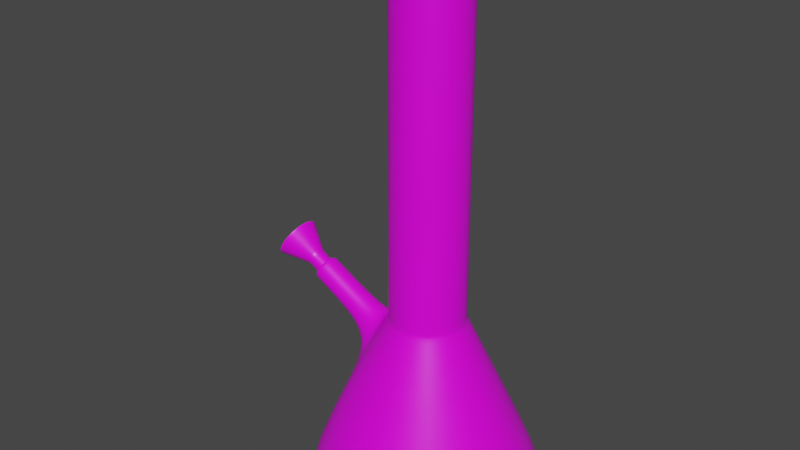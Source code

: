# Source: bong.blend  (saved by Blender 3.3.6; exported with 4.5.12 LTS)
import bpy
from mathutils import Matrix  # noqa: F401  (used for matrix-valued properties, if any)

bpy.ops.wm.read_factory_settings(use_empty=True)
scene = bpy.context.scene
scene.name = 'Scene'

# ---- images (referenced by path relative to the original .blend; pixels are not part of the script)
import os
ASSET_DIR = os.environ.get("B2B_ASSET_DIR", "")  # directory of the original .blend (textures are referenced by path, not embedded)
HERE = os.path.dirname(os.path.abspath(__file__))  # packed textures are extracted next to this script under _unpacked/

def load_image(name, relpath, width, height, colorspace="sRGB"):
    """Load a texture the original file referenced (path relative to the .blend, or extracted next to this script)."""
    p = next((c for c in (os.path.join(HERE, relpath), os.path.join(ASSET_DIR, relpath)) if relpath and os.path.exists(c)), "")
    if p:
        img = bpy.data.images.load(p, check_existing=True)
        img.name = name
    else:  # same state as the original file: an image datablock whose file is absent (Cycles renders it pink)
        img = bpy.data.images.new(name, width, height)
        img.source = "FILE"
        img.filepath = "//" + (relpath or name)
    img.colorspace_settings.name = colorspace
    return img
img_bong_diffuse_png = load_image('bong-diffuse.png', 'bong-diffuse.png', 1024, 1024, 'sRGB')

# ---- materials (node trees are filled in below, after node groups)
mat_material = bpy.data.materials.new('Material')
mat_material.alpha_threshold = 0.0
mat_material.use_transparent_shadow = False
mat_material.line_color = (0.0, 0.0, 0.0, 1.0)

# ---- node groups
ng_auto_smooth = bpy.data.node_groups.new('Auto Smooth', 'GeometryNodeTree')
_s = ng_auto_smooth.interface.new_socket(name='Geometry', in_out='OUTPUT', socket_type='NodeSocketGeometry')
_s = ng_auto_smooth.interface.new_socket(name='Geometry', in_out='INPUT', socket_type='NodeSocketGeometry')
_s = ng_auto_smooth.interface.new_socket(name='Angle', in_out='INPUT', socket_type='NodeSocketFloat')
_s.subtype = 'ANGLE'
_s.min_value = 0.0
_s.max_value = 3.142
ng_auto_smooth.is_modifier = True
_N = ng_auto_smooth.nodes; _L = ng_auto_smooth.links
n0 = _N.new('NodeGroupOutput'); n0.name = 'Group Output'; n0.location = (480, -100)
n1 = _N.new('NodeGroupInput'); n1.name = 'Group Input'; n1.location = (-420, -300)
n2 = _N.new('NodeGroupInput'); n2.name = 'Group Input.001'; n2.location = (-60, -100)
n3 = _N.new('GeometryNodeSetShadeSmooth'); n3.name = 'Set Shade Smooth'; n3.location = (120, -100)
n3.domain = 'EDGE'
n4 = _N.new('GeometryNodeSetShadeSmooth'); n4.name = 'Set Shade Smooth.001'; n4.location = (300, -100)
n5 = _N.new('GeometryNodeInputMeshEdgeAngle'); n5.name = 'Edge Angle'; n5.location = (-420, -220)
n6 = _N.new('GeometryNodeInputEdgeSmooth'); n6.name = 'Is Edge Smooth'; n6.location = (-60, -160)
n7 = _N.new('GeometryNodeInputShadeSmooth'); n7.name = 'Is Face Smooth'; n7.location = (-240, -340)
n8 = _N.new('FunctionNodeBooleanMath'); n8.name = 'Boolean Math'; n8.location = (-60, -220)
n9 = _N.new('FunctionNodeCompare'); n9.name = 'Compare'; n9.location = (-240, -180)
n9.operation = 'LESS_EQUAL'
_L.new(n5.outputs[0], n9.inputs[0])
_L.new(n4.outputs[0], n0.inputs[0])
_L.new(n1.outputs[1], n9.inputs[1])
_L.new(n9.outputs[0], n8.inputs[0])
_L.new(n7.outputs[0], n8.inputs[1])
_L.new(n2.outputs[0], n3.inputs[0])
_L.new(n6.outputs[0], n3.inputs[1])
_L.new(n3.outputs[0], n4.inputs[0])
_L.new(n8.outputs[0], n3.inputs[2])
n0.is_active_output = True

# ---- material node trees
mat_material.use_nodes = True; mat_material.node_tree.nodes.clear()
_N = mat_material.node_tree.nodes; _L = mat_material.node_tree.links
n0 = _N.new('ShaderNodeOutputMaterial'); n0.name = 'Material Output'; n0.location = (300, 300)
n1 = _N.new('ShaderNodeBsdfPrincipled'); n1.name = 'Principled BSDF'; n1.location = (10, 300)
n1.distribution = 'GGX'
n1.subsurface_method = 'RANDOM_WALK_SKIN'
n1.inputs[2].default_value = 0.4
n1.inputs[3].default_value = 1.45
n1.inputs[27].default_value = (0.0, 0.0, 0.0, 1.0)
n1.inputs[28].default_value = 1.0
n2 = _N.new('ShaderNodeTexImage'); n2.name = 'Image Texture'; n2.location = (-394, 188)
n2.image = img_bong_diffuse_png
_L.new(n1.outputs[0], n0.inputs[0])
_L.new(n2.outputs[0], n1.inputs[0])
n0.is_active_output = True

# ---- world
world_world = bpy.data.worlds.new('World'); scene.world = world_world
world_world.use_nodes = True; world_world.node_tree.nodes.clear()
_N = world_world.node_tree.nodes; _L = world_world.node_tree.links
n0 = _N.new('ShaderNodeOutputWorld'); n0.name = 'World Output'; n0.location = (300, 300)
n1 = _N.new('ShaderNodeBackground'); n1.name = 'Background'; n1.location = (10, 300)
n1.inputs[0].default_value = (0.05088, 0.05088, 0.05088, 1.0)
_L.new(n1.outputs[0], n0.inputs[0])
n0.is_active_output = True
world_world.color = (0.05088, 0.05088, 0.05088)
world_world.use_sun_shadow = False
world_world.sun_shadow_jitter_overblur = 0.0

# ---- meshes
me_bong = bpy.data.meshes.new('Bong')
me_bong.from_pydata([(3.725e-09, 2.98e-08, 0.0), (1.042e-08, -0.01784, 0.07549), (0.01262, -0.01262, 0.07549), (0.01784, 3.569e-08, 0.07549), (0.01262, 0.01262, 0.07549), (-2.763e-09, 0.01784, 0.07549), (-0.01262, 0.01262, 0.07549), (-0.01784, 2.307e-08, 0.07549), (-0.01262, -0.01262, 0.07549), (1.042e-08, -0.01784, 0.2184), (0.01262, -0.01262, 0.2184), (0.01784, 3.569e-08, 0.2184), (0.01262, 0.01262, 0.2184), (-2.763e-09, 0.01784, 0.2184), (-0.01262, 0.01262, 0.2184), (-0.01784, 2.307e-08, 0.2184), (-0.01262, -0.01262, 0.2184), (1.023e-08, -0.01672, 0.2251), (0.01182, -0.01182, 0.2251), (0.01672, 3.536e-08, 0.2251), (0.01182, 0.01182, 0.2251), (-2.123e-09, 0.01672, 0.2251), (-0.01182, 0.01182, 0.2251), (-0.01672, 2.353e-08, 0.2251), (-0.01182, -0.01182, 0.2251), (8.706e-09, -0.01175, 0.2234), (0.00831, -0.00831, 0.2234), (0.01175, 3.371e-08, 0.2234), (0.00831, 0.00831, 0.2234), (2.067e-11, 0.01175, 0.2234), (-0.00831, 0.00831, 0.2234), (-0.01175, 2.54e-08, 0.2234), (-0.00831, -0.00831, 0.2234), (8.32e-09, -0.01033, 0.2162), (0.007307, -0.007307, 0.2162), (0.01033, 3.324e-08, 0.2162), (0.007307, 0.007307, 0.2162), (6.83e-10, 0.01033, 0.2162), (-0.007307, 0.007307, 0.2162), (-0.01033, 2.594e-08, 0.2162), (-0.007307, -0.007307, 0.2162), (8.32e-09, -0.01033, 0.06452), (0.007307, -0.007307, 0.06452), (0.01033, 3.324e-08, 0.06452), (0.007307, 0.007307, 0.06452), (6.83e-10, 0.01033, 0.06452), (-0.007307, 0.007307, 0.06452), (-0.01033, 2.594e-08, 0.06452), (-0.007307, -0.007307, 0.06452), (-3.148e-09, 0.01874, 0.07375), (0.01874, 3.6e-08, 0.07375), (0.01325, 0.01325, 0.07375), (1.07e-08, -0.01874, 0.07375), (0.01325, -0.01325, 0.07375), (0.01262, -0.01262, 0.07771), (0.01784, 3.569e-08, 0.07771), (-0.01784, 2.307e-08, 0.07771), (-0.01262, -0.01262, 0.07771), (-2.763e-09, 0.01784, 0.07771), (-0.01262, 0.01262, 0.07771), (0.01262, 0.01262, 0.07771), (1.042e-08, -0.01784, 0.07771), (2.057e-08, -0.05078, 0.0009517), (2.168e-08, -0.05396, 0.005723), (2.162e-08, -0.05403, 0.002393), (0.03816, -0.03816, 0.005723), (0.03591, -0.03591, 0.0009517), (0.03821, -0.03821, 0.002393), (0.05396, 4.802e-08, 0.005723), (0.05078, 4.692e-08, 0.0009517), (0.05403, 4.804e-08, 0.002393), (0.03816, 0.03816, 0.005723), (0.03591, 0.03591, 0.0009517), (0.03821, 0.03821, 0.002393), (-1.821e-08, 0.05396, 0.005723), (-1.696e-08, 0.05078, 0.0009517), (-1.83e-08, 0.05403, 0.002393), (-0.03591, 0.03591, 0.0009517), (-0.03821, 0.03821, 0.002393), (-0.05078, 1.101e-08, 0.0009517), (-0.05403, 9.858e-09, 0.002393), (-0.03591, -0.03591, 0.0009517), (-0.03821, -0.03821, 0.002393), (0.01262, -0.01262, 0.2173), (-0.01784, 2.307e-08, 0.2173), (-2.763e-09, 0.01784, 0.2173), (1.042e-08, -0.01784, 0.2173), (0.01784, 3.569e-08, 0.2173), (-0.01262, -0.01262, 0.2173), (-0.01262, 0.01262, 0.2173), (0.01262, 0.01262, 0.2173), (-0.01325, 0.01325, 0.07375), (-0.01874, 2.274e-08, 0.07375), (-0.01325, -0.01325, 0.07375), (-0.03816, 0.03816, 0.005723), (-0.05396, 9.855e-09, 0.005723), (-0.03816, -0.03816, 0.005723), (-0.0536, 1.128e-08, 0.08429), (-0.06002, 8.46e-09, 0.07257), (-0.05559, 0.004196, 0.08066), (-0.05559, -0.004196, 0.08066), (-0.05798, 0.004516, 0.07631), (-0.05798, -0.004516, 0.07631), (-0.01875, 0.008157, 0.06719), (-0.03197, 0.005827, 0.06892), (-0.02359, 0.006468, 0.06668), (-0.03914, 1.594e-08, 0.06112), (-0.03703, 1.625e-08, 0.03929), (-0.03488, 1.707e-08, 0.05121), (-0.01875, -0.008157, 0.06719), (-0.03197, -0.005827, 0.06892), (-0.02359, -0.006468, 0.06668), (-0.02741, 0.01559, 0.04443), (-0.03438, 0.00628, 0.06224), (-0.02806, 0.01058, 0.05468), (-0.03438, -0.00628, 0.06224), (-0.02741, -0.01559, 0.04443), (-0.02806, -0.01058, 0.05468), (-0.03263, 1.878e-08, 0.07279), (-0.01988, 2.255e-08, 0.07161), (-0.02461, 2.13e-08, 0.0701), (-0.05508, 0.005827, 0.08159), (-0.05453, 1.12e-08, 0.08261), (-0.05508, -0.005827, 0.08159), (-0.05846, 0.00628, 0.07544), (-0.05911, 8.214e-09, 0.07425), (-0.05846, -0.00628, 0.07544), (-0.002071, 3.988e-08, 0.05385), (-0.006651, 3.689e-08, 0.0455), (-0.003137, 0.004196, 0.05191), (-0.003137, -0.004196, 0.05191), (-0.005523, 0.004516, 0.04756), (-0.005523, -0.004516, 0.04756), (-0.05458, 1.095e-08, 0.08373), (-0.05585, 0.005011, 0.08141), (-0.05585, -0.005011, 0.08141), (-0.05873, 0.005398, 0.07615), (-0.06008, 8.046e-09, 0.07369), (-0.05873, -0.005398, 0.07615), (-0.05423, 0.005827, 0.08112), (-0.05283, 1.156e-08, 0.08386), (-0.05757, 0.00628, 0.07495), (-0.05925, 8.736e-09, 0.07215), (-0.05757, -0.00628, 0.07495), (-0.05423, -0.005827, 0.08112), (-2.506e-09, 0.01799, 0.2238), (-2.873e-09, 0.01857, 0.2197), (-2.847e-09, 0.01894, 0.2218), (-0.01313, 0.01313, 0.2197), (-0.01272, 0.01272, 0.2238), (-0.0134, 0.0134, 0.2218), (-0.01857, 2.314e-08, 0.2197), (-0.01799, 2.342e-08, 0.2238), (-0.01894, 2.328e-08, 0.2218), (1.045e-08, -0.01799, 0.2238), (1.055e-08, -0.01857, 0.2197), (1.061e-08, -0.01894, 0.2218), (0.01313, -0.01313, 0.2197), (0.01272, -0.01272, 0.2238), (0.0134, -0.0134, 0.2218), (0.01857, 3.561e-08, 0.2197), (0.01799, 3.54e-08, 0.2238), (0.01894, 3.548e-08, 0.2218), (0.01313, 0.01313, 0.2197), (0.01272, 0.01272, 0.2238), (0.0134, 0.0134, 0.2218), (-0.01272, -0.01272, 0.2238), (-0.01313, -0.01313, 0.2197), (-0.0134, -0.0134, 0.2218), (0.01006, 0.01006, 0.2253), (-1.032e-09, 0.01423, 0.2253), (0.01006, -0.01006, 0.2253), (0.01423, 3.452e-08, 0.2253), (-0.01423, 2.445e-08, 0.2253), (-0.01006, -0.01006, 0.2253), (-0.01006, 0.01006, 0.2253), (9.488e-09, -0.01423, 0.2253), (1.504e-08, -0.0352, 0.008979), (0.02489, -0.02489, 0.008979), (0.0352, 4.097e-08, 0.008979), (0.02489, 0.02489, 0.008979), (-1.098e-08, 0.0352, 0.008979), (-0.02489, 0.02489, 0.008979), (-0.0352, 1.607e-08, 0.008979), (-0.02489, -0.02489, 0.008979)], [], [(94, 91, 49, 74), (71, 51, 50, 68), (74, 49, 51, 71), (63, 52, 93, 96), (68, 50, 53, 65), (93, 8, 7, 92), (91, 6, 5, 49), (51, 4, 3, 50), (53, 2, 1, 52), (52, 1, 8, 93), (92, 7, 6, 91), (49, 5, 4, 51), (50, 3, 2, 53), (87, 11, 10, 83), (88, 16, 15, 84), (89, 14, 13, 85), (90, 12, 11, 87), (83, 10, 9, 86), (86, 9, 16, 88), (84, 15, 14, 89), (85, 13, 12, 90), (154, 17, 24, 166), (16, 167, 151, 15), (145, 21, 20, 164), (164, 20, 19, 161), (166, 24, 23, 152), (13, 146, 163, 12), (161, 19, 18, 158), (158, 18, 17, 154), (14, 148, 146, 13), (12, 163, 160, 11), (9, 155, 167, 16), (10, 157, 155, 9), (15, 151, 148, 14), (152, 23, 22, 149), (11, 160, 157, 10), (170, 29, 28, 169), (172, 27, 26, 171), (174, 32, 31, 173), (175, 30, 29, 170), (169, 28, 27, 172), (171, 26, 25, 176), (176, 25, 32, 174), (173, 31, 30, 175), (25, 33, 40, 32), (31, 39, 38, 30), (29, 37, 36, 28), (27, 35, 34, 26), (32, 40, 39, 31), (30, 38, 37, 29), (28, 36, 35, 27), (26, 34, 33, 25), (38, 46, 45, 37), (36, 44, 43, 35), (34, 42, 41, 33), (33, 41, 48, 40), (39, 47, 46, 38), (37, 45, 44, 36), (35, 43, 42, 34), (40, 48, 47, 39), (0, 69, 66), (0, 75, 72), (0, 79, 77), (0, 62, 81), (0, 66, 62), (0, 72, 69), (0, 77, 75), (0, 81, 79), (5, 58, 60, 4), (7, 56, 59, 6), (1, 61, 57, 8), (2, 54, 61, 1), (4, 60, 55, 3), (6, 59, 58, 5), (8, 57, 56, 7), (3, 55, 54, 2), (66, 67, 64, 62), (67, 65, 63, 64), (69, 70, 67, 66), (70, 68, 65, 67), (72, 73, 70, 69), (73, 71, 68, 70), (75, 76, 73, 72), (76, 74, 71, 73), (77, 78, 76, 75), (78, 94, 74, 76), (79, 80, 78, 77), (80, 95, 94, 78), (81, 82, 80, 79), (82, 96, 95, 80), (62, 64, 82, 81), (64, 63, 96, 82), (65, 53, 52, 63), (58, 85, 90, 60), (56, 84, 89, 59), (61, 86, 88, 57), (54, 83, 86, 61), (60, 90, 87, 55), (59, 89, 85, 58), (57, 88, 84, 56), (55, 87, 83, 54), (142, 98, 124, 141), (144, 123, 126, 143), (140, 97, 123, 144), (143, 126, 98, 142), (109, 93, 92, 119), (139, 121, 97, 140), (119, 92, 91, 103), (141, 124, 121, 139), (122, 127, 130, 100), (102, 132, 128, 125), (112, 94, 95, 107), (116, 96, 93, 109), (107, 95, 96, 116), (119, 120, 111, 109), (120, 118, 110, 111), (113, 114, 108, 106), (114, 112, 107, 108), (106, 108, 117, 115), (108, 107, 116, 117), (115, 117, 111, 110), (117, 116, 109, 111), (104, 105, 114, 113), (105, 103, 112, 114), (103, 105, 120, 119), (105, 104, 118, 120), (103, 91, 94, 112), (133, 97, 121, 134), (135, 123, 97, 133), (136, 124, 98, 137), (137, 98, 126, 138), (138, 126, 123, 135), (134, 121, 124, 136), (128, 127, 129, 131), (132, 130, 127, 128), (100, 130, 132, 102), (125, 128, 131, 101), (99, 129, 127, 122), (101, 131, 129, 99), (99, 134, 136, 101), (102, 138, 135, 100), (125, 137, 138, 102), (101, 136, 137, 125), (100, 135, 133, 122), (122, 133, 134, 99), (113, 141, 139, 104), (104, 139, 140, 118), (115, 143, 142, 106), (118, 140, 144, 110), (110, 144, 143, 115), (106, 142, 141, 113), (149, 145, 147, 150), (150, 147, 146, 148), (152, 149, 150, 153), (153, 150, 148, 151), (158, 154, 156, 159), (159, 156, 155, 157), (161, 158, 159, 162), (162, 159, 157, 160), (164, 161, 162, 165), (165, 162, 160, 163), (154, 166, 168, 156), (156, 168, 167, 155), (145, 164, 165, 147), (147, 165, 163, 146), (166, 152, 153, 168), (168, 153, 151, 167), (149, 22, 21, 145), (23, 173, 175, 22), (17, 176, 174, 24), (18, 171, 176, 17), (20, 169, 172, 19), (22, 175, 170, 21), (24, 174, 173, 23), (19, 172, 171, 18), (21, 170, 169, 20), (47, 48, 184, 183), (45, 46, 182, 181), (43, 44, 180, 179), (41, 42, 178, 177), (48, 41, 177, 184), (46, 47, 183, 182), (44, 45, 181, 180), (42, 43, 179, 178), (178, 179, 180, 181, 182, 183, 184, 177)])
me_bong.polygons.foreach_set('use_smooth', [True] * 185)
_uv = me_bong.uv_layers.new(name='UVMap')
_uv.uv.foreach_set('vector', [0.568, 0.07661, 0.4334, 0.1852, 0.4119, 0.1531, 0.5239, 0.005488, 0.6774, 0.4598, 0.4881, 0.4283, 0.4886, 0.3875, 0.6786, 0.3874, 0.6758, 0.5469, 0.4831, 0.4673, 0.4881, 0.4283, 0.6774, 0.4598, 0.6594, 0.2562, 0.4795, 0.3048, 0.47, 0.2635, 0.6375, 0.1956, 0.6786, 0.3874, 0.4886, 0.3875, 0.4857, 0.3462, 0.673, 0.3198, 0.47, 0.2635, 0.4644, 0.2652, 0.4486, 0.2244, 0.4538, 0.2219, 0.4334, 0.1852, 0.4288, 0.1881, 0.4083, 0.1565, 0.4119, 0.1531, 0.4881, 0.4283, 0.4826, 0.428, 0.4831, 0.3877, 0.4886, 0.3875, 0.4857, 0.3462, 0.4801, 0.3468, 0.4739, 0.3059, 0.4795, 0.3048, 0.4795, 0.3048, 0.4739, 0.3059, 0.4644, 0.2652, 0.47, 0.2635, 0.4538, 0.2219, 0.4486, 0.2244, 0.4288, 0.1881, 0.4334, 0.1852, 0.4831, 0.4673, 0.4781, 0.4658, 0.4826, 0.428, 0.4881, 0.4283, 0.4886, 0.3875, 0.4831, 0.3877, 0.4801, 0.3468, 0.4857, 0.3462, 0.1097, 0.4543, 0.107, 0.4544, 0.1049, 0.4211, 0.1075, 0.4208, 0.09293, 0.3577, 0.0905, 0.3585, 0.07815, 0.3285, 0.08052, 0.3273, 0.06362, 0.2976, 0.06129, 0.2992, 0.0387, 0.2698, 0.04104, 0.268, 0.1074, 0.4899, 0.1044, 0.4895, 0.107, 0.4544, 0.1097, 0.4543, 0.1075, 0.4208, 0.1049, 0.4211, 0.09931, 0.3893, 0.1018, 0.3888, 0.1018, 0.3888, 0.09931, 0.3893, 0.0905, 0.3585, 0.09293, 0.3577, 0.08052, 0.3273, 0.07815, 0.3285, 0.06129, 0.2992, 0.06362, 0.2976, 0.09979, 0.5287, 0.09653, 0.5281, 0.1044, 0.4895, 0.1074, 0.4899, 0.08624, 0.3924, 0.08218, 0.3933, 0.07393, 0.3645, 0.07784, 0.3631, 0.0905, 0.3585, 0.08737, 0.3596, 0.0751, 0.33, 0.07815, 0.3285, 0.07882, 0.5241, 0.074, 0.5211, 0.08521, 0.4862, 0.08971, 0.4871, 0.08971, 0.4871, 0.08521, 0.4862, 0.08845, 0.4541, 0.0928, 0.4542, 0.07784, 0.3631, 0.07393, 0.3645, 0.06217, 0.3366, 0.06592, 0.3347, 0.09653, 0.5281, 0.09232, 0.5281, 0.1007, 0.4889, 0.1044, 0.4895, 0.0928, 0.4542, 0.08845, 0.4541, 0.08713, 0.4232, 0.09133, 0.4227, 0.09133, 0.4227, 0.08713, 0.4232, 0.08218, 0.3933, 0.08624, 0.3924, 0.06129, 0.2992, 0.05823, 0.3013, 0.03486, 0.2718, 0.0387, 0.2698, 0.1044, 0.4895, 0.1007, 0.4889, 0.1035, 0.4543, 0.107, 0.4544, 0.09931, 0.3893, 0.09609, 0.3901, 0.08737, 0.3596, 0.0905, 0.3585, 0.1049, 0.4211, 0.1015, 0.4215, 0.09609, 0.3901, 0.09931, 0.3893, 0.07815, 0.3285, 0.0751, 0.33, 0.05823, 0.3013, 0.06129, 0.2992, 0.06592, 0.3347, 0.06217, 0.3366, 0.04612, 0.3102, 0.0496, 0.3076, 0.107, 0.4544, 0.1035, 0.4543, 0.1015, 0.4215, 0.1049, 0.4211, 0.06785, 0.516, 0.06007, 0.5101, 0.06976, 0.4832, 0.07877, 0.485, 0.08225, 0.4541, 0.07347, 0.4541, 0.07261, 0.4252, 0.08114, 0.424, 0.0684, 0.3666, 0.06055, 0.3698, 0.04958, 0.3438, 0.05694, 0.3396, 0.04144, 0.3141, 0.03488, 0.3196, 0.01554, 0.3, 0.01956, 0.2921, 0.07877, 0.485, 0.06976, 0.4832, 0.07347, 0.4541, 0.08225, 0.4541, 0.08114, 0.424, 0.07261, 0.4252, 0.06819, 0.397, 0.07641, 0.3948, 0.07641, 0.3948, 0.06819, 0.397, 0.06055, 0.3698, 0.0684, 0.3666, 0.05694, 0.3396, 0.04958, 0.3438, 0.03488, 0.3196, 0.04144, 0.3141, 0.06819, 0.397, 0.04532, 0.4023, 0.03876, 0.3778, 0.06055, 0.3698, 0.04958, 0.3438, 0.0293, 0.3547, 0.01658, 0.3342, 0.03488, 0.3196, 0.06007, 0.5101, 0.03925, 0.5014, 0.04667, 0.4783, 0.06976, 0.4832, 0.07347, 0.4541, 0.04972, 0.4533, 0.04907, 0.4277, 0.07261, 0.4252, 0.06055, 0.3698, 0.03876, 0.3778, 0.0293, 0.3547, 0.04958, 0.3438, 0.03488, 0.3196, 0.01658, 0.3342, 0.0001605, 0.3165, 0.01554, 0.3, 0.06976, 0.4832, 0.04667, 0.4783, 0.04972, 0.4533, 0.07347, 0.4541, 0.07261, 0.4252, 0.04907, 0.4277, 0.04532, 0.4023, 0.06819, 0.397, 0.7277, 0.1156, 0.998, 0.8247, 0.9998, 0.8281, 0.6914, 0.1317, 0.9575, 0.01697, 0.9989, 0.8247, 0.9982, 0.8227, 0.9167, 0.03371, 0.8772, 0.05036, 0.9982, 0.8216, 0.9977, 0.8211, 0.8388, 0.06687, 0.8388, 0.06687, 0.9977, 0.8211, 0.9973, 0.8213, 0.8012, 0.08324, 0.7642, 0.09949, 0.9973, 0.8225, 0.998, 0.8247, 0.7277, 0.1156, 0.9998, 0.0001605, 0.9998, 0.8281, 0.9989, 0.8247, 0.9575, 0.01697, 0.9167, 0.03371, 0.9982, 0.8227, 0.9982, 0.8216, 0.8772, 0.05036, 0.8012, 0.08324, 0.9973, 0.8213, 0.9973, 0.8225, 0.7642, 0.09949, 0.3232, 0.6621, 0.2084, 0.7096, 0.2084, 0.6145, 0.3232, 0.6621, 0.3707, 0.7769, 0.2756, 0.7769, 0.3232, 0.6621, 0.438, 0.6145, 0.438, 0.7096, 0.3232, 0.6621, 0.2756, 0.5473, 0.3707, 0.5473, 0.3232, 0.6621, 0.2084, 0.6145, 0.2756, 0.5473, 0.3232, 0.6621, 0.2756, 0.7769, 0.2084, 0.7096, 0.3232, 0.6621, 0.438, 0.7096, 0.3707, 0.7769, 0.3232, 0.6621, 0.3707, 0.5473, 0.438, 0.6145, 0.4781, 0.4658, 0.4726, 0.4652, 0.4764, 0.4276, 0.4826, 0.428, 0.4486, 0.2244, 0.4425, 0.2273, 0.4233, 0.1914, 0.4288, 0.1881, 0.4739, 0.3059, 0.4674, 0.3072, 0.4579, 0.2672, 0.4644, 0.2652, 0.4801, 0.3468, 0.4736, 0.3476, 0.4674, 0.3072, 0.4739, 0.3059, 0.4826, 0.428, 0.4764, 0.4276, 0.4767, 0.3879, 0.4831, 0.3877, 0.4288, 0.1881, 0.4233, 0.1914, 0.4033, 0.1596, 0.4083, 0.1565, 0.4644, 0.2652, 0.4579, 0.2672, 0.4425, 0.2273, 0.4486, 0.2244, 0.4831, 0.3877, 0.4767, 0.3879, 0.4736, 0.3476, 0.4801, 0.3468, 0.6847, 0.3181, 0.6788, 0.319, 0.6649, 0.2547, 0.6705, 0.2531, 0.6788, 0.319, 0.673, 0.3198, 0.6594, 0.2562, 0.6649, 0.2547, 0.6911, 0.3869, 0.6848, 0.3872, 0.6788, 0.319, 0.6847, 0.3181, 0.6848, 0.3872, 0.6786, 0.3874, 0.673, 0.3198, 0.6788, 0.319, 0.6906, 0.46, 0.6841, 0.46, 0.6848, 0.3872, 0.6911, 0.3869, 0.6841, 0.46, 0.6774, 0.4598, 0.6786, 0.3874, 0.6848, 0.3872, 0.6911, 0.5442, 0.6839, 0.547, 0.6841, 0.46, 0.6906, 0.46, 0.6839, 0.547, 0.6758, 0.5469, 0.6774, 0.4598, 0.6841, 0.46, 0.579, 0.06972, 0.5733, 0.0733, 0.53, 0.001661, 0.5381, 0.0001605, 0.5733, 0.0733, 0.568, 0.07661, 0.5239, 0.005488, 0.53, 0.001661, 0.6171, 0.1297, 0.6117, 0.1328, 0.5733, 0.0733, 0.579, 0.06972, 0.6117, 0.1328, 0.6065, 0.1358, 0.568, 0.07661, 0.5733, 0.0733, 0.6483, 0.1909, 0.6428, 0.1933, 0.6117, 0.1328, 0.6171, 0.1297, 0.6428, 0.1933, 0.6375, 0.1956, 0.6065, 0.1358, 0.6117, 0.1328, 0.6705, 0.2531, 0.6649, 0.2547, 0.6428, 0.1933, 0.6483, 0.1909, 0.6649, 0.2547, 0.6594, 0.2562, 0.6375, 0.1956, 0.6428, 0.1933, 0.673, 0.3198, 0.4857, 0.3462, 0.4795, 0.3048, 0.6594, 0.2562, 0.4726, 0.4652, 0.09979, 0.5287, 0.1074, 0.4899, 0.4764, 0.4276, 0.4425, 0.2273, 0.08052, 0.3273, 0.06362, 0.2976, 0.4233, 0.1914, 0.4674, 0.3072, 0.1018, 0.3888, 0.09293, 0.3577, 0.4579, 0.2672, 0.4736, 0.3476, 0.1075, 0.4208, 0.1018, 0.3888, 0.4674, 0.3072, 0.4764, 0.4276, 0.1074, 0.4899, 0.1097, 0.4543, 0.4767, 0.3879, 0.4233, 0.1914, 0.06362, 0.2976, 0.04104, 0.268, 0.4033, 0.1596, 0.4579, 0.2672, 0.09293, 0.3577, 0.08052, 0.3273, 0.4425, 0.2273, 0.4767, 0.3879, 0.1097, 0.4543, 0.1075, 0.4208, 0.4736, 0.3476, 0.1033, 0.6699, 0.1047, 0.6715, 0.09427, 0.6837, 0.09244, 0.6821, 0.1282, 0.6552, 0.129, 0.6572, 0.116, 0.6627, 0.1149, 0.6609, 0.141, 0.6519, 0.1414, 0.6539, 0.129, 0.6572, 0.1282, 0.6552, 0.1149, 0.6609, 0.116, 0.6627, 0.1047, 0.6715, 0.1033, 0.6699, 0.4811, 0.2347, 0.47, 0.2635, 0.4538, 0.2219, 0.4604, 0.2186, 0.1549, 0.6499, 0.1549, 0.6521, 0.1414, 0.6539, 0.141, 0.6519, 0.4604, 0.2186, 0.4538, 0.2219, 0.4334, 0.1852, 0.4602, 0.1919, 0.1731, 0.6516, 0.1728, 0.6543, 0.1549, 0.6521, 0.1549, 0.6499, 0.1422, 0.6583, 0.1704, 0.7556, 0.1651, 0.7554, 0.1305, 0.6617, 0.1187, 0.6672, 0.1609, 0.7577, 0.1608, 0.7672, 0.1079, 0.6748, 0.5126, 0.1474, 0.568, 0.07661, 0.6065, 0.1358, 0.5454, 0.1698, 0.5472, 0.2107, 0.6375, 0.1956, 0.47, 0.2635, 0.4811, 0.2347, 0.5454, 0.1698, 0.6065, 0.1358, 0.6375, 0.1956, 0.5472, 0.2107, 0.1241, 0.5531, 0.1246, 0.566, 0.1024, 0.5623, 0.1035, 0.5488, 0.1246, 0.566, 0.1272, 0.5928, 0.1046, 0.5899, 0.1024, 0.5623, 0.04829, 0.6302, 0.02507, 0.63, 0.03872, 0.5978, 0.06688, 0.6181, 0.02507, 0.63, 0.0001605, 0.6264, 0.00905, 0.585, 0.03872, 0.5978, 0.06688, 0.6181, 0.03872, 0.5978, 0.06009, 0.5633, 0.08084, 0.5945, 0.03872, 0.5978, 0.00905, 0.585, 0.03325, 0.5484, 0.06009, 0.5633, 0.08084, 0.5945, 0.06009, 0.5633, 0.1024, 0.5623, 0.1046, 0.5899, 0.06009, 0.5633, 0.03325, 0.5484, 0.1035, 0.5488, 0.1024, 0.5623, 0.1462, 0.585, 0.1457, 0.5604, 0.1805, 0.5648, 0.1651, 0.5841, 0.1457, 0.5604, 0.1451, 0.5473, 0.2081, 0.5572, 0.1805, 0.5648, 0.1451, 0.5473, 0.1457, 0.5604, 0.1246, 0.566, 0.1241, 0.5531, 0.1457, 0.5604, 0.1462, 0.585, 0.1272, 0.5928, 0.1246, 0.566, 0.4602, 0.1919, 0.4334, 0.1852, 0.568, 0.07661, 0.5121, 0.146, 0.1418, 0.656, 0.1414, 0.6539, 0.1549, 0.6521, 0.1549, 0.6548, 0.1297, 0.6594, 0.129, 0.6572, 0.1414, 0.6539, 0.1418, 0.656, 0.09732, 0.6843, 0.09427, 0.6837, 0.1047, 0.6715, 0.1062, 0.6731, 0.1062, 0.6731, 0.1047, 0.6715, 0.116, 0.6627, 0.1173, 0.6649, 0.1173, 0.6649, 0.116, 0.6627, 0.129, 0.6572, 0.1297, 0.6594, 0.1549, 0.6548, 0.1549, 0.6521, 0.1728, 0.6543, 0.1709, 0.6572, 0.1608, 0.7672, 0.1704, 0.7556, 0.1778, 0.7604, 0.2081, 0.852, 0.1609, 0.7577, 0.1651, 0.7554, 0.1704, 0.7556, 0.1608, 0.7672, 0.1305, 0.6617, 0.1651, 0.7554, 0.1609, 0.7577, 0.1187, 0.6672, 0.1079, 0.6748, 0.1608, 0.7672, 0.2081, 0.852, 0.1001, 0.6848, 0.1548, 0.6576, 0.1778, 0.7604, 0.1704, 0.7556, 0.1422, 0.6583, 0.169, 0.6597, 0.2081, 0.852, 0.1778, 0.7604, 0.1548, 0.6576, 0.1548, 0.6576, 0.1549, 0.6548, 0.1709, 0.6572, 0.169, 0.6597, 0.1187, 0.6672, 0.1173, 0.6649, 0.1297, 0.6594, 0.1305, 0.6617, 0.1079, 0.6748, 0.1062, 0.6731, 0.1173, 0.6649, 0.1187, 0.6672, 0.1001, 0.6848, 0.09732, 0.6843, 0.1062, 0.6731, 0.1079, 0.6748, 0.1305, 0.6617, 0.1297, 0.6594, 0.1418, 0.656, 0.1422, 0.6583, 0.1422, 0.6583, 0.1418, 0.656, 0.1549, 0.6548, 0.1548, 0.6576, 0.1651, 0.5841, 0.1731, 0.6516, 0.1549, 0.6499, 0.1462, 0.585, 0.1462, 0.585, 0.1549, 0.6499, 0.141, 0.6519, 0.1272, 0.5928, 0.08084, 0.5945, 0.1149, 0.6609, 0.1033, 0.6699, 0.06688, 0.6181, 0.1272, 0.5928, 0.141, 0.6519, 0.1282, 0.6552, 0.1046, 0.5899, 0.1046, 0.5899, 0.1282, 0.6552, 0.1149, 0.6609, 0.08084, 0.5945, 0.06688, 0.6181, 0.1033, 0.6699, 0.09244, 0.6821, 0.04829, 0.6302, 0.0496, 0.3076, 0.0251, 0.2809, 0.02947, 0.2756, 0.05392, 0.3044, 0.05392, 0.3044, 0.02947, 0.2756, 0.03486, 0.2718, 0.05823, 0.3013, 0.06592, 0.3347, 0.0496, 0.3076, 0.05392, 0.3044, 0.07049, 0.3324, 0.07049, 0.3324, 0.05392, 0.3044, 0.05823, 0.3013, 0.0751, 0.33, 0.09133, 0.4227, 0.08624, 0.3924, 0.09116, 0.3913, 0.09643, 0.4222, 0.09643, 0.4222, 0.09116, 0.3913, 0.09609, 0.3901, 0.1015, 0.4215, 0.0928, 0.4542, 0.09133, 0.4227, 0.09643, 0.4222, 0.09811, 0.4543, 0.09811, 0.4543, 0.09643, 0.4222, 0.1015, 0.4215, 0.1035, 0.4543, 0.08971, 0.4871, 0.0928, 0.4542, 0.09811, 0.4543, 0.09514, 0.4881, 0.09514, 0.4881, 0.09811, 0.4543, 0.1035, 0.4543, 0.1007, 0.4889, 0.08624, 0.3924, 0.07784, 0.3631, 0.0826, 0.3614, 0.09116, 0.3913, 0.09116, 0.3913, 0.0826, 0.3614, 0.08737, 0.3596, 0.09609, 0.3901, 0.07882, 0.5241, 0.08971, 0.4871, 0.09514, 0.4881, 0.08523, 0.527, 0.08523, 0.527, 0.09514, 0.4881, 0.1007, 0.4889, 0.09232, 0.5281, 0.07784, 0.3631, 0.06592, 0.3347, 0.07049, 0.3324, 0.0826, 0.3614, 0.0826, 0.3614, 0.07049, 0.3324, 0.0751, 0.33, 0.08737, 0.3596, 0.0496, 0.3076, 0.04612, 0.3102, 0.02234, 0.2855, 0.0251, 0.2809, 0.06217, 0.3366, 0.05694, 0.3396, 0.04144, 0.3141, 0.04612, 0.3102, 0.08218, 0.3933, 0.07641, 0.3948, 0.0684, 0.3666, 0.07393, 0.3645, 0.08713, 0.4232, 0.08114, 0.424, 0.07641, 0.3948, 0.08218, 0.3933, 0.08521, 0.4862, 0.07877, 0.485, 0.08225, 0.4541, 0.08845, 0.4541, 0.04612, 0.3102, 0.04144, 0.3141, 0.01956, 0.2921, 0.02234, 0.2855, 0.07393, 0.3645, 0.0684, 0.3666, 0.05694, 0.3396, 0.06217, 0.3366, 0.08845, 0.4541, 0.08225, 0.4541, 0.08114, 0.424, 0.08713, 0.4232, 0.074, 0.5211, 0.06785, 0.516, 0.07877, 0.485, 0.08521, 0.4862, 0.9973, 0.8225, 0.9973, 0.8213, 0.9972, 0.8323, 0.9974, 0.8312, 0.9998, 0.8281, 0.998, 0.8247, 0.9978, 0.8313, 0.9983, 0.832, 0.9982, 0.8227, 0.9989, 0.8247, 0.9991, 0.8331, 0.9994, 0.8354, 0.9977, 0.8211, 0.9982, 0.8216, 0.9985, 0.8401, 0.9976, 0.835, 0.9973, 0.8213, 0.9977, 0.8211, 0.9976, 0.835, 0.9972, 0.8323, 0.998, 0.8247, 0.9973, 0.8225, 0.9974, 0.8312, 0.9978, 0.8313, 0.9989, 0.8247, 0.9998, 0.8281, 0.9983, 0.832, 0.9991, 0.8331, 0.9982, 0.8216, 0.9982, 0.8227, 0.9994, 0.8354, 0.9985, 0.8401, 0.9985, 0.8401, 0.9994, 0.8354, 0.9991, 0.8331, 0.9983, 0.832, 0.9978, 0.8313, 0.9974, 0.8312, 0.9972, 0.8323, 0.9976, 0.835])
me_bong.materials.append(mat_material)
me_bong.update()
me_bowl = bpy.data.meshes.new('Bowl')
me_bowl.from_pydata([(-0.07075, 0.01008, 0.09298), (-0.07075, -0.01009, 0.09298), (-0.07648, 0.01086, 0.08251), (-0.07648, -0.01086, 0.08251), (-0.06818, -3.13e-07, 0.09765), (-0.07919, -3.208e-07, 0.07757), (-0.04987, 1.131e-08, 0.07976), (-0.0542, 8.204e-09, 0.07186), (-0.05087, 0.003967, 0.07792), (-0.05087, -0.003967, 0.07792), (-0.05313, 0.00427, 0.0738), (-0.05313, -0.00427, 0.0738), (-0.07138, 0.007865, 0.09181), (-0.07138, -0.007865, 0.09181), (-0.07586, 0.008466, 0.08365), (-0.07586, -0.008466, 0.08365), (-0.06938, -3.131e-07, 0.09546), (-0.07797, -3.192e-07, 0.0798), (-0.06261, 0.002225, 0.0831), (-0.06261, -0.002226, 0.0831), (-0.06388, 0.002396, 0.08079), (-0.06388, -0.002396, 0.08079), (-0.06205, -3.103e-07, 0.08413), (-0.06448, -3.12e-07, 0.0797), (-0.07084, -0.009767, 0.09281), (-0.07639, -0.01051, 0.08268), (-0.07902, -3.206e-07, 0.07789), (-0.07639, 0.01051, 0.08268), (-0.07084, 0.009766, 0.09281), (-0.06836, -3.13e-07, 0.09734), (-0.07131, -0.008119, 0.09195), (-0.07811, -3.194e-07, 0.07954), (-0.07131, 0.008118, 0.09195), (-0.07593, -0.008739, 0.08352), (-0.07593, 0.008738, 0.08352), (-0.06925, -3.131e-07, 0.09571), (-0.06927, -3.13e-07, 0.09528), (-0.07125, -0.007777, 0.09168), (-0.07567, -0.008372, 0.08361), (-0.07776, -3.191e-07, 0.07979), (-0.07567, 0.008371, 0.08361), (-0.07125, 0.007777, 0.09168), (-0.07601, -0.01062, 0.0824), (-0.0679, -3.069e-07, 0.09721), (-0.0704, 0.009861, 0.09264), (-0.07601, 0.01061, 0.0824), (-0.07866, -3.146e-07, 0.07757), (-0.0704, -0.009862, 0.09264), (-0.06042, 0.003967, 0.08315), (-0.06218, 0.004465, 0.08446), (-0.06135, 0.004113, 0.08376), (-0.06472, 0.004806, 0.07983), (-0.06268, 0.00427, 0.07904), (-0.06369, 0.004427, 0.0795), (-0.05941, -1.32e-07, 0.08499), (-0.06105, -1.606e-07, 0.08653), (-0.06031, -1.467e-07, 0.08567), (-0.06218, -0.004465, 0.08446), (-0.06042, -0.003967, 0.08315), (-0.06135, -0.004113, 0.08376), (-0.06268, -0.00427, 0.07904), (-0.06472, -0.004806, 0.07983), (-0.06369, -0.004427, 0.0795), (-0.06374, -1.351e-07, 0.07709), (-0.06592, -1.641e-07, 0.07764), (-0.0648, -1.499e-07, 0.07748)], [], [(47, 42, 61, 57), (42, 46, 64, 61), (43, 47, 57, 55), (45, 44, 49, 51), (46, 45, 51, 64), (54, 58, 9, 6), (60, 63, 7, 11), (52, 48, 8, 10), (58, 60, 11, 9), (63, 52, 10, 7), (33, 30, 13, 15), (34, 31, 17, 14), (35, 32, 12, 16), (32, 34, 14, 12), (31, 33, 15, 17), (30, 35, 16, 13), (37, 36, 22, 19), (38, 37, 19, 21), (40, 39, 23, 20), (36, 41, 18, 22), (41, 40, 20, 18), (39, 38, 21, 23), (1, 4, 29, 24), (5, 3, 25, 26), (0, 2, 27, 28), (4, 0, 28, 29), (2, 5, 26, 27), (3, 1, 24, 25), (24, 29, 35, 30), (26, 25, 33, 31), (28, 27, 34, 32), (29, 28, 32, 35), (27, 26, 31, 34), (25, 24, 30, 33), (17, 15, 38, 39), (12, 14, 40, 41), (16, 12, 41, 36), (14, 17, 39, 40), (15, 13, 37, 38), (13, 16, 36, 37), (0, 4, 43, 44), (5, 2, 45, 46), (1, 3, 42, 47), (2, 0, 44, 45), (3, 5, 46, 42), (4, 1, 47, 43), (48, 54, 6, 8), (58, 54, 56, 59), (59, 56, 55, 57), (52, 63, 65, 53), (53, 65, 64, 51), (54, 48, 50, 56), (56, 50, 49, 55), (63, 60, 62, 65), (65, 62, 61, 64), (60, 58, 59, 62), (62, 59, 57, 61), (48, 52, 53, 50), (50, 53, 51, 49), (44, 43, 55, 49)])
me_bowl.polygons.foreach_set('use_smooth', [True] * 60)
_uv = me_bowl.uv_layers.new(name='UVMap')
_uv.uv.foreach_set('vector', [0.2404, 0.5583, 0.1941, 0.437, 0.4562, 0.3272, 0.4992, 0.469, 0.1941, 0.437, 0.09593, 0.3287, 0.3893, 0.181, 0.4562, 0.3272, 0.2562, 0.6709, 0.2404, 0.5583, 0.4992, 0.469, 0.5302, 0.6111, 0.1761, 0.958, 0.2482, 0.7981, 0.5725, 0.7578, 0.6278, 0.9202, 0.09593, 0.3287, -0.05558, 0.2386, 0.3365, 0.01079, 0.3893, 0.181, 0.5978, 0.5932, 0.5641, 0.4512, 0.904, 0.3454, 0.9457, 0.4858, 0.5203, 0.3036, 0.4582, 0.1557, 0.8094, 0.04522, 0.858, 0.1972, 0.6937, 0.8856, 0.6415, 0.736, 0.9894, 0.6252, 1.038, 0.7738, 0.5641, 0.4512, 0.5203, 0.3036, 0.858, 0.1972, 0.904, 0.3454, 0.4582, 0.1557, 0.4108, 0.0001413, 0.7609, -0.1095, 0.8094, 0.04522, 0.1651, 0.4547, 0.2122, 0.5659, 0.2093, 0.5668, 0.1621, 0.4566, -0.05911, 0.287, 0.075, 0.3552, 0.07285, 0.3581, -0.05852, 0.2918, 0.2289, 0.6717, 0.2151, 0.7887, 0.2117, 0.7874, 0.226, 0.6717, 0.2151, 0.7887, 0.144, 0.9188, 0.1417, 0.9145, 0.2117, 0.7874, 0.075, 0.3552, 0.1651, 0.4547, 0.1621, 0.4566, 0.07285, 0.3581, 0.2122, 0.5659, 0.2289, 0.6717, 0.226, 0.6717, 0.2093, 0.5668, 0.2069, 0.5676, 0.2234, 0.6718, 0.02164, 0.6607, 0.01458, 0.6206, 0.1599, 0.4579, 0.2069, 0.5676, 0.01458, 0.6206, -0.005872, 0.583, -0.05908, 0.2948, 0.07102, 0.3605, -0.03991, 0.5509, -0.08352, 0.5363, 0.2234, 0.6718, 0.209, 0.7864, 0.01134, 0.6994, 0.02164, 0.6607, 0.209, 0.7864, 0.1395, 0.9124, -0.01446, 0.7347, 0.01134, 0.6994, 0.07102, 0.3605, 0.1599, 0.4579, -0.005872, 0.583, -0.03991, 0.5509, 0.2344, 0.5597, 0.2508, 0.6711, 0.2474, 0.6712, 0.2307, 0.5608, 0.09172, 0.334, 0.1876, 0.4411, 0.1835, 0.4436, 0.0891, 0.3373, 0.2409, 0.7964, 0.1655, 0.9562, 0.1614, 0.9496, 0.2364, 0.795, 0.2508, 0.6711, 0.2409, 0.7964, 0.2364, 0.795, 0.2474, 0.6712, -0.06306, 0.2458, 0.09172, 0.334, 0.0891, 0.3373, -0.06245, 0.2532, 0.1876, 0.4411, 0.2344, 0.5597, 0.2307, 0.5608, 0.1835, 0.4436, 0.2307, 0.5608, 0.2474, 0.6712, 0.2289, 0.6717, 0.2122, 0.5659, 0.0891, 0.3373, 0.1835, 0.4436, 0.1651, 0.4547, 0.075, 0.3552, 0.2364, 0.795, 0.1614, 0.9496, 0.144, 0.9188, 0.2151, 0.7887, 0.2474, 0.6712, 0.2364, 0.795, 0.2151, 0.7887, 0.2289, 0.6717, -0.06245, 0.2532, 0.0891, 0.3373, 0.075, 0.3552, -0.05911, 0.287, 0.1835, 0.4436, 0.2307, 0.5608, 0.2122, 0.5659, 0.1651, 0.4547, 0.07285, 0.3581, 0.1621, 0.4566, 0.1599, 0.4579, 0.07102, 0.3605, 0.2117, 0.7874, 0.1417, 0.9145, 0.1395, 0.9124, 0.209, 0.7864, 0.226, 0.6717, 0.2117, 0.7874, 0.209, 0.7864, 0.2234, 0.6718, -0.05852, 0.2918, 0.07285, 0.3581, 0.07102, 0.3605, -0.05908, 0.2948, 0.1621, 0.4566, 0.2093, 0.5668, 0.2069, 0.5676, 0.1599, 0.4579, 0.2093, 0.5668, 0.226, 0.6717, 0.2234, 0.6718, 0.2069, 0.5676, 0.2409, 0.7964, 0.2508, 0.6711, 0.2562, 0.6709, 0.2482, 0.7981, 0.09172, 0.334, -0.06306, 0.2458, -0.05558, 0.2386, 0.09593, 0.3287, 0.2344, 0.5597, 0.1876, 0.4411, 0.1941, 0.437, 0.2404, 0.5583, 0.1655, 0.9562, 0.2409, 0.7964, 0.2482, 0.7981, 0.1761, 0.958, 0.1876, 0.4411, 0.09172, 0.334, 0.09593, 0.3287, 0.1941, 0.437, 0.2508, 0.6711, 0.2344, 0.5597, 0.2404, 0.5583, 0.2562, 0.6709, 0.6415, 0.736, 0.5978, 0.5932, 0.9457, 0.4858, 0.9894, 0.6252, 0.5641, 0.4512, 0.5978, 0.5932, 0.563, 0.6026, 0.5306, 0.4605, 0.5306, 0.4605, 0.563, 0.6026, 0.5302, 0.6111, 0.4992, 0.469, 0.4108, 0.0001413, 0.4582, 0.1557, 0.423, 0.1685, 0.3745, 0.007658, 0.3745, 0.007658, 0.423, 0.1685, 0.3893, 0.181, 0.3365, 0.01079, 0.5978, 0.5932, 0.6415, 0.736, 0.6064, 0.7472, 0.563, 0.6026, 0.563, 0.6026, 0.6064, 0.7472, 0.5725, 0.7578, 0.5302, 0.6111, 0.4582, 0.1557, 0.5203, 0.3036, 0.4873, 0.3155, 0.423, 0.1685, 0.423, 0.1685, 0.4873, 0.3155, 0.4562, 0.3272, 0.3893, 0.181, 0.5203, 0.3036, 0.5641, 0.4512, 0.5306, 0.4605, 0.4873, 0.3155, 0.4873, 0.3155, 0.5306, 0.4605, 0.4992, 0.469, 0.4562, 0.3272, 0.6415, 0.736, 0.6937, 0.8856, 0.6603, 0.9007, 0.6064, 0.7472, 0.6064, 0.7472, 0.6603, 0.9007, 0.6278, 0.9202, 0.5725, 0.7578, 0.2482, 0.7981, 0.2562, 0.6709, 0.5302, 0.6111, 0.5725, 0.7578])
me_bowl.materials.append(mat_material)
me_bowl.update()

# ---- objects
ob_bong = bpy.data.objects.new('Bong', me_bong)
ob_bowl = bpy.data.objects.new('Bowl', me_bowl)

# ---- transforms, parenting, visibility, modifiers, constraints
ob_bong.location = (0.0, 0.0, 0.0)
_m = ob_bong.modifiers.new('Subdivision', 'SUBSURF')
_m.levels = 2
_m = ob_bong.modifiers.new('Auto Smooth', 'NODES')
_m.node_group = ng_auto_smooth
_gi = [s.identifier for s in ng_auto_smooth.interface.items_tree if s.item_type == 'SOCKET' and s.in_out == 'INPUT']
_m[_gi[1]] = 0.5236  # Angle
ob_bowl.parent = ob_bong
ob_bowl.location = (0.0, 0.0, 0.0)
_m = ob_bowl.modifiers.new('Subdivision', 'SUBSURF')
_m.levels = 2
_m = ob_bowl.modifiers.new('Auto Smooth', 'NODES')
_m.node_group = ng_auto_smooth
_gi = [s.identifier for s in ng_auto_smooth.interface.items_tree if s.item_type == 'SOCKET' and s.in_out == 'INPUT']
_m[_gi[1]] = 0.5236  # Angle

# ---- collection membership
scene.collection.objects.link(ob_bong)
scene.collection.objects.link(ob_bowl)

# ---- scene / render settings (as saved in the file)
scene.frame_start = 1; scene.frame_end = 250; scene.frame_set(1)
scene.render.engine = 'BLENDER_EEVEE_NEXT'
scene.cycles.sampling_pattern = 'TABULATED_SOBOL'
scene.cycles.use_light_tree = False
scene.view_settings.view_transform = 'Filmic'
bpy.context.view_layer.update()

# ---- added for rendering (the .blend has no active camera and no usable light): camera, sun
cam_auto = bpy.data.cameras.new('AutoCamera')
cam_auto.lens = 50.0
cam_auto.sensor_width = 36.0
cam_auto.clip_end = 1000.0
ob_auto_camera = bpy.data.objects.new('AutoCamera', cam_auto)
scene.collection.objects.link(ob_auto_camera)
ob_auto_camera.location = (0.240137, -0.306018, 0.316759)
ob_auto_camera.rotation_euler = (1.09748, -7.21219e-08, 0.694738)
scene.camera = ob_auto_camera
light_auto_sun = bpy.data.lights.new('AutoSun', 'SUN')
light_auto_sun.energy = 3.0
light_auto_sun.angle = 0.0523599
ob_auto_sun = bpy.data.objects.new('AutoSun', light_auto_sun)
scene.collection.objects.link(ob_auto_sun)
ob_auto_sun.rotation_euler = (0.872665, 0.174533, 0.523599)
bpy.context.view_layer.update()
